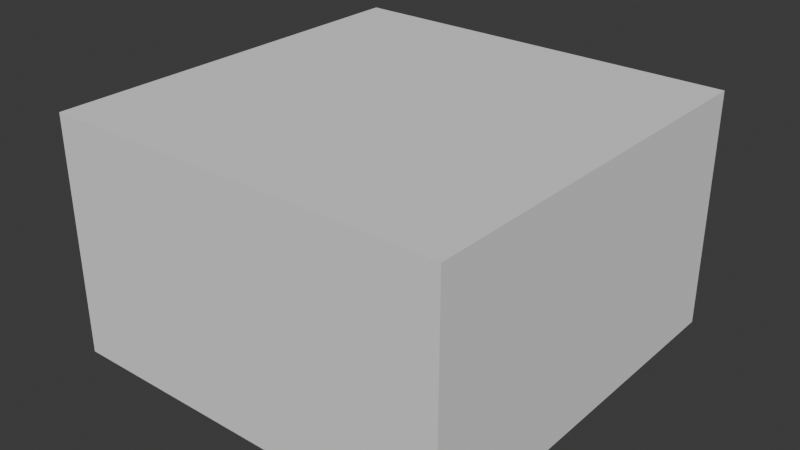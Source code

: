 # Source: triceratops.blend  (saved by Blender 4.3.34; exported with 4.5.12 LTS)
import bpy
from mathutils import Matrix  # noqa: F401  (used for matrix-valued properties, if any)

bpy.ops.wm.read_factory_settings(use_empty=True)
scene = bpy.context.scene
scene.name = 'Scene'

# ---- collections
col_triceratops = bpy.data.collections.new('triceratops'); scene.collection.children.link(col_triceratops)
col_triceratops_001 = bpy.data.collections.new('triceratops.001'); col_triceratops.children.link(col_triceratops_001)

# ---- images (referenced by path relative to the original .blend; pixels are not part of the script)
import os
ASSET_DIR = os.environ.get("B2B_ASSET_DIR", "")  # directory of the original .blend (textures are referenced by path, not embedded)
HERE = os.path.dirname(os.path.abspath(__file__))  # packed textures are extracted next to this script under _unpacked/

def load_image(name, relpath, width, height, colorspace="sRGB"):
    """Load a texture the original file referenced (path relative to the .blend, or extracted next to this script)."""
    p = next((c for c in (os.path.join(HERE, relpath), os.path.join(ASSET_DIR, relpath)) if relpath and os.path.exists(c)), "")
    if p:
        img = bpy.data.images.load(p, check_existing=True)
        img.name = name
    else:  # same state as the original file: an image datablock whose file is absent (Cycles renders it pink)
        img = bpy.data.images.new(name, width, height)
        img.source = "FILE"
        img.filepath = "//" + (relpath or name)
    img.colorspace_settings.name = colorspace
    return img
img_default_m_png = load_image('default_m.png', '', 1024, 1024, 'sRGB')
img_default_n_png = load_image('default_n.png', '', 1024, 1024, 'sRGB')
img_triceratops_d = load_image('triceratops_d', 'triceratops_d.png', 1024, 1024, 'sRGB')

# ---- materials (node trees are filled in below, after node groups)
mat_triceratops = bpy.data.materials.new('triceratops')
mat_triceratops.use_transparent_shadow = False
mat_triceratops.preview_render_type = 'FLAT'

# ---- material node trees
mat_triceratops.use_nodes = True; mat_triceratops.node_tree.nodes.clear()
_N = mat_triceratops.node_tree.nodes; _L = mat_triceratops.node_tree.links
n0 = _N.new('ShaderNodeSeparateXYZ'); n0.name = 'Separate XYZ'; n0.location = (-214, -143)
n1 = _N.new('ShaderNodeOutputMaterial'); n1.name = 'Material Output'; n1.location = (408, 311)
n2 = _N.new('ShaderNodeNormalMap'); n2.name = 'Normal Map'; n2.location = (-187, 74)
n3 = _N.new('ShaderNodeTexImage'); n3.name = 'Image Texture.002'; n3.location = (-520, -263)
n3.label = 'textureMaterial'
n3.image = img_default_m_png
n4 = _N.new('ShaderNodeTexImage'); n4.name = 'Image Texture.001'; n4.location = (-507, 33)
n4.label = 'textureNormal'
n4.image = img_default_n_png
n5 = _N.new('ShaderNodeBsdfPrincipled'); n5.name = 'Principled BSDF'; n5.location = (103, 244)
n5.label = 'Principled BSDF'
n5.inputs[3].default_value = 1.45
n6 = _N.new('ShaderNodeTexImage'); n6.name = 'Image Texture'; n6.location = (-515, 362)
n6.label = 'textureBase'
n6.image = img_triceratops_d
_L.new(n5.outputs[0], n1.inputs[0])
_L.new(n6.outputs[0], n5.inputs[0])
_L.new(n2.outputs[0], n5.inputs[5])
_L.new(n3.outputs[0], n0.inputs[0])
_L.new(n0.outputs[0], n5.inputs[2])
_L.new(n0.outputs[1], n5.inputs[1])
_L.new(n0.outputs[2], n5.inputs[27])
_L.new(n4.outputs[0], n2.inputs[1])
n1.is_active_output = True

# ---- world
world_world = bpy.data.worlds.new('World'); scene.world = world_world
world_world.use_nodes = True; world_world.node_tree.nodes.clear()
_N = world_world.node_tree.nodes; _L = world_world.node_tree.links
n0 = _N.new('ShaderNodeOutputWorld'); n0.name = 'World Output'; n0.location = (300, 300)
n1 = _N.new('ShaderNodeBackground'); n1.name = 'Background'; n1.location = (10, 300)
n1.inputs[0].default_value = (0.05088, 0.05088, 0.05088, 1.0)
_L.new(n1.outputs[0], n0.inputs[0])
n0.is_active_output = True
world_world.color = (0.05088, 0.05088, 0.05088)
world_world.use_sun_shadow = False
world_world.sun_shadow_jitter_overblur = 0.0

# ---- meshes
me_cube = bpy.data.meshes.new('Cube')
me_cube.from_pydata([(-1.0, -1.0, -1.0), (-1.0, -1.0, 1.0), (-1.0, 1.0, -1.0), (-1.0, 1.0, 1.0), (1.0, -1.0, -1.0), (1.0, -1.0, 1.0), (1.0, 1.0, -1.0), (1.0, 1.0, 1.0)], [], [(0, 1, 3, 2), (2, 3, 7, 6), (6, 7, 5, 4), (4, 5, 1, 0), (2, 6, 4, 0), (7, 3, 1, 5)])
_uv = me_cube.uv_layers.new(name='UVMap')
_uv.uv.foreach_set('vector', [0.375, 0.0, 0.625, 0.0, 0.625, 0.25, 0.375, 0.25, 0.375, 0.25, 0.625, 0.25, 0.625, 0.5, 0.375, 0.5, 0.375, 0.5, 0.625, 0.5, 0.625, 0.75, 0.375, 0.75, 0.375, 0.75, 0.625, 0.75, 0.625, 1.0, 0.375, 1.0, 0.125, 0.5, 0.375, 0.5, 0.375, 0.75, 0.125, 0.75, 0.625, 0.5, 0.875, 0.5, 0.875, 0.75, 0.625, 0.75])
me_cube.update()
me_cylinder = bpy.data.meshes.new('Cylinder')
me_cylinder.from_pydata([], [], [])
me_cylinder.materials.append(None)
me_cylinder.update()
arm_armature = bpy.data.armatures.new('Armature')  # bones are not reproduced

# ---- objects
ob_collision = bpy.data.objects.new('COLLISION', me_cube)
ob_armature = bpy.data.objects.new('Armature', arm_armature)
ob_triceratops = bpy.data.objects.new('Triceratops', me_cylinder)

# ---- transforms, parenting, visibility, modifiers, constraints
ob_collision.location = (-2.384e-07, 1.161, 4.623)
ob_collision.scale = (8.0, 8.0, 4.716)
ob_collision.display_type = 'BOUNDS'
ob_collision.display_bounds_type = 'CYLINDER'
ob_armature.location = (0.0, 0.0, 0.0)
ob_armature.rotation_euler = (1.571, 0.0, 0.0)
ob_triceratops.parent = ob_armature
ob_triceratops.location = (0.0, 0.0, 0.0)
ob_triceratops.color = (0.8, 0.8, 0.8, 1.0)
ob_triceratops.material_slots[0].link = 'OBJECT'; ob_triceratops.material_slots[0].material = mat_triceratops
_vg = ob_triceratops.vertex_groups.new(name='BackLeg.R')
_vg = ob_triceratops.vertex_groups.new(name='BackUpLeg.R')
_vg = ob_triceratops.vertex_groups.new(name='BackLowLeg.R')
_vg = ob_triceratops.vertex_groups.new(name='BackLeg.L')
_vg = ob_triceratops.vertex_groups.new(name='BackUpLeg.L')
_vg = ob_triceratops.vertex_groups.new(name='BackLowLeg.L')
_vg = ob_triceratops.vertex_groups.new(name='Back')
_vg = ob_triceratops.vertex_groups.new(name='Tail1')
_vg = ob_triceratops.vertex_groups.new(name='Tail2')
_vg = ob_triceratops.vertex_groups.new(name='Tail3')
_vg = ob_triceratops.vertex_groups.new(name='Tail4')
_vg = ob_triceratops.vertex_groups.new(name='Tail5')
_vg = ob_triceratops.vertex_groups.new(name='Hips')
_vg = ob_triceratops.vertex_groups.new(name='Torso')
_vg = ob_triceratops.vertex_groups.new(name='Shoulders')
_vg = ob_triceratops.vertex_groups.new(name='Neck')
_vg = ob_triceratops.vertex_groups.new(name='Head')
_vg = ob_triceratops.vertex_groups.new(name='FrontLeg.R')
_vg = ob_triceratops.vertex_groups.new(name='FrontUpLeg.R')
_vg = ob_triceratops.vertex_groups.new(name='FrontLowLeg.R')
_vg = ob_triceratops.vertex_groups.new(name='FrontLeg.L')
_vg = ob_triceratops.vertex_groups.new(name='FrontUpLeg.L')
_vg = ob_triceratops.vertex_groups.new(name='FrontLowLeg.L')
_vg = ob_triceratops.vertex_groups.new(name='BackFoot.R')
_vg = ob_triceratops.vertex_groups.new(name='BackFoot.L')
_vg = ob_triceratops.vertex_groups.new(name='FrontFoot.R')
_vg = ob_triceratops.vertex_groups.new(name='FrontFoot.L')
_m = ob_triceratops.modifiers.new('Armature', 'ARMATURE')
_m.object = ob_armature

# ---- collection membership
col_triceratops.objects.link(ob_collision)
col_triceratops_001.objects.link(ob_armature)
col_triceratops_001.objects.link(ob_triceratops)

# ---- scene / render settings (as saved in the file)
scene.frame_start = 1; scene.frame_end = 250; scene.frame_set(1)
scene.render.engine = 'BLENDER_EEVEE_NEXT'
scene.cycles.sampling_pattern = 'TABULATED_SOBOL'
scene.eevee.ray_tracing_options.trace_max_roughness = 0.0
bpy.context.view_layer.update()

# ---- added for rendering (the .blend has no active camera and no usable light): camera, sun
cam_auto = bpy.data.cameras.new('AutoCamera')
cam_auto.lens = 50.0
cam_auto.sensor_width = 36.0
cam_auto.clip_end = 1000.0
ob_auto_camera = bpy.data.objects.new('AutoCamera', cam_auto)
scene.collection.objects.link(ob_auto_camera)
ob_auto_camera.location = (22.6816, -26.0568, 22.7681)
ob_auto_camera.rotation_euler = (1.09748, -7.21219e-08, 0.694738)
scene.camera = ob_auto_camera
light_auto_sun = bpy.data.lights.new('AutoSun', 'SUN')
light_auto_sun.energy = 3.0
light_auto_sun.angle = 0.0523599
ob_auto_sun = bpy.data.objects.new('AutoSun', light_auto_sun)
scene.collection.objects.link(ob_auto_sun)
ob_auto_sun.rotation_euler = (0.872665, 0.174533, 0.523599)
bpy.context.view_layer.update()
